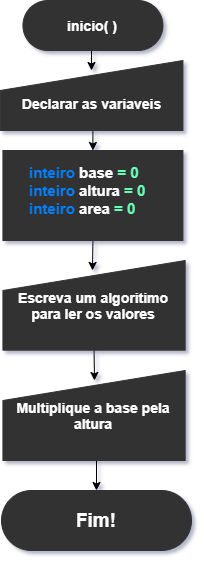

The diagram above was exported from draw.io. Its source (the exported page's mxGraphModel, read from the mxfile embedded in the PNG):
<mxGraphModel dx="868" dy="477" grid="1" gridSize="10" guides="1" tooltips="1" connect="1" arrows="1" fold="1" page="1" pageScale="1" pageWidth="827" pageHeight="1169" math="0" shadow="0">
  <root>
    <mxCell id="r0-GIsmoV6_hMf1-lgnF-0" />
    <mxCell id="r0-GIsmoV6_hMf1-lgnF-1" parent="r0-GIsmoV6_hMf1-lgnF-0" />
    <mxCell id="dEUpwiSI7hMwt_pRU75d-1" style="edgeStyle=orthogonalEdgeStyle;rounded=0;orthogonalLoop=1;jettySize=auto;html=1;exitX=0.5;exitY=1;exitDx=0;exitDy=0;" edge="1" parent="r0-GIsmoV6_hMf1-lgnF-1" source="r0-GIsmoV6_hMf1-lgnF-2">
      <mxGeometry relative="1" as="geometry">
        <mxPoint x="190" y="110" as="targetPoint" />
      </mxGeometry>
    </mxCell>
    <mxCell id="r0-GIsmoV6_hMf1-lgnF-2" value="&lt;b&gt;&lt;font color=&quot;#ffffff&quot; style=&quot;font-size: 14px&quot;&gt;inicio( )&lt;/font&gt;&lt;/b&gt;" style="rounded=1;whiteSpace=wrap;html=1;labelBackgroundColor=none;strokeColor=#333333;fillColor=#333333;arcSize=50;" vertex="1" parent="r0-GIsmoV6_hMf1-lgnF-1">
      <mxGeometry x="121.43" y="40" width="140" height="50" as="geometry" />
    </mxCell>
    <mxCell id="G3DlqEiAaNQ8lgPbAfE6-1" style="edgeStyle=orthogonalEdgeStyle;rounded=0;orthogonalLoop=1;jettySize=auto;html=1;exitX=0.5;exitY=1;exitDx=0;exitDy=0;entryX=0.5;entryY=0;entryDx=0;entryDy=0;" edge="1" parent="r0-GIsmoV6_hMf1-lgnF-1" source="dEUpwiSI7hMwt_pRU75d-0" target="dEUpwiSI7hMwt_pRU75d-2">
      <mxGeometry relative="1" as="geometry" />
    </mxCell>
    <mxCell id="dEUpwiSI7hMwt_pRU75d-0" value="&lt;b&gt;&lt;font color=&quot;#ffffff&quot; style=&quot;font-size: 14px&quot;&gt;&lt;br&gt;Declarar as variaveis&lt;/font&gt;&lt;/b&gt;" style="shape=manualInput;whiteSpace=wrap;html=1;strokeColor=#333333;fillColor=#333333;" vertex="1" parent="r0-GIsmoV6_hMf1-lgnF-1">
      <mxGeometry x="98.56857142857143" y="100" width="182.85714285714283" height="70" as="geometry" />
    </mxCell>
    <mxCell id="G3DlqEiAaNQ8lgPbAfE6-5" style="edgeStyle=orthogonalEdgeStyle;rounded=0;orthogonalLoop=1;jettySize=auto;html=1;exitX=0.5;exitY=1;exitDx=0;exitDy=0;" edge="1" parent="r0-GIsmoV6_hMf1-lgnF-1" source="dEUpwiSI7hMwt_pRU75d-2">
      <mxGeometry relative="1" as="geometry">
        <mxPoint x="191" y="310" as="targetPoint" />
      </mxGeometry>
    </mxCell>
    <mxCell id="dEUpwiSI7hMwt_pRU75d-2" value="" style="rounded=0;whiteSpace=wrap;html=1;labelBackgroundColor=none;strokeColor=#333333;fillColor=#333333;" vertex="1" parent="r0-GIsmoV6_hMf1-lgnF-1">
      <mxGeometry x="101.43" y="190" width="180" height="90" as="geometry" />
    </mxCell>
    <mxCell id="G3DlqEiAaNQ8lgPbAfE6-7" style="edgeStyle=orthogonalEdgeStyle;rounded=0;orthogonalLoop=1;jettySize=auto;html=1;exitX=0.5;exitY=1;exitDx=0;exitDy=0;" edge="1" parent="r0-GIsmoV6_hMf1-lgnF-1" source="4Nng6s377Ltxy8DuWAE4-0">
      <mxGeometry relative="1" as="geometry">
        <mxPoint x="193" y="420" as="targetPoint" />
      </mxGeometry>
    </mxCell>
    <mxCell id="4Nng6s377Ltxy8DuWAE4-0" value="&lt;b&gt;&lt;font color=&quot;#ffffff&quot; style=&quot;font-size: 14px&quot;&gt;Escreva um algoritimo para ler os valores&lt;/font&gt;&lt;/b&gt;" style="shape=manualInput;whiteSpace=wrap;html=1;labelBackgroundColor=none;strokeColor=#333333;fillColor=#333333;aspect=fixed;" vertex="1" parent="r0-GIsmoV6_hMf1-lgnF-1">
      <mxGeometry x="101.43" y="300" width="182.22" height="89.69" as="geometry" />
    </mxCell>
    <mxCell id="G3DlqEiAaNQ8lgPbAfE6-0" value="&lt;div style=&quot;font-size: 15px&quot;&gt;&lt;font style=&quot;font-size: 15px&quot;&gt;&lt;b&gt;&lt;font color=&quot;#007fff&quot; style=&quot;font-size: 15px&quot;&gt;inteiro &lt;/font&gt;&lt;font color=&quot;#ffffff&quot; style=&quot;font-size: 15px&quot;&gt;base &lt;/font&gt;&lt;font color=&quot;#66ffb3&quot; style=&quot;font-size: 15px&quot;&gt;= 0&lt;/font&gt;&lt;/b&gt;&lt;/font&gt;&lt;/div&gt;&lt;div style=&quot;font-size: 15px&quot;&gt;&lt;font style=&quot;font-size: 15px&quot;&gt;&lt;b&gt;&lt;font color=&quot;#007fff&quot; style=&quot;font-size: 15px&quot;&gt;inteiro &lt;/font&gt;&lt;font color=&quot;#ffffff&quot; style=&quot;font-size: 15px&quot;&gt;altura &lt;/font&gt;&lt;font color=&quot;#66ffb3&quot; style=&quot;font-size: 15px&quot;&gt;= 0&lt;/font&gt;&lt;/b&gt;&lt;/font&gt;&lt;/div&gt;&lt;div style=&quot;font-size: 15px&quot;&gt;&lt;font style=&quot;font-size: 15px&quot;&gt;&lt;b&gt;&lt;font color=&quot;#007fff&quot; style=&quot;font-size: 15px&quot;&gt;inteiro &lt;/font&gt;&lt;font color=&quot;#ffffff&quot; style=&quot;font-size: 15px&quot;&gt;area &lt;/font&gt;&lt;font color=&quot;#66ffb3&quot; style=&quot;font-size: 15px&quot;&gt;= 0&lt;/font&gt;&lt;/b&gt;&lt;/font&gt;&lt;/div&gt;" style="text;html=1;strokeColor=none;fillColor=none;align=left;verticalAlign=middle;whiteSpace=wrap;rounded=0;labelBackgroundColor=none;" vertex="1" parent="r0-GIsmoV6_hMf1-lgnF-1">
      <mxGeometry x="126.41999999999999" y="200" width="137.15" height="60" as="geometry" />
    </mxCell>
    <mxCell id="G3DlqEiAaNQ8lgPbAfE6-9" style="edgeStyle=orthogonalEdgeStyle;rounded=0;orthogonalLoop=1;jettySize=auto;html=1;exitX=0.5;exitY=1;exitDx=0;exitDy=0;entryX=0.5;entryY=0;entryDx=0;entryDy=0;" edge="1" parent="r0-GIsmoV6_hMf1-lgnF-1" source="G3DlqEiAaNQ8lgPbAfE6-6" target="G3DlqEiAaNQ8lgPbAfE6-8">
      <mxGeometry relative="1" as="geometry" />
    </mxCell>
    <mxCell id="G3DlqEiAaNQ8lgPbAfE6-6" value="&lt;b&gt;&lt;font color=&quot;#ffffff&quot; style=&quot;font-size: 14px&quot;&gt;Multiplique a base pela altura&lt;/font&gt;&lt;/b&gt;" style="shape=manualInput;whiteSpace=wrap;html=1;labelBackgroundColor=none;strokeColor=#333333;fillColor=#333333;verticalAlign=middle;" vertex="1" parent="r0-GIsmoV6_hMf1-lgnF-1">
      <mxGeometry x="101.43" y="410" width="182.22" height="90" as="geometry" />
    </mxCell>
    <mxCell id="G3DlqEiAaNQ8lgPbAfE6-8" value="&lt;b&gt;&lt;font style=&quot;font-size: 19px&quot; color=&quot;#ffffff&quot;&gt;Fim!&lt;/font&gt;&lt;/b&gt;" style="rounded=1;whiteSpace=wrap;html=1;labelBackgroundColor=none;strokeColor=#333333;fillColor=#333333;arcSize=50;" vertex="1" parent="r0-GIsmoV6_hMf1-lgnF-1">
      <mxGeometry x="100" y="530" width="189.99" height="60" as="geometry" />
    </mxCell>
  </root>
</mxGraphModel>